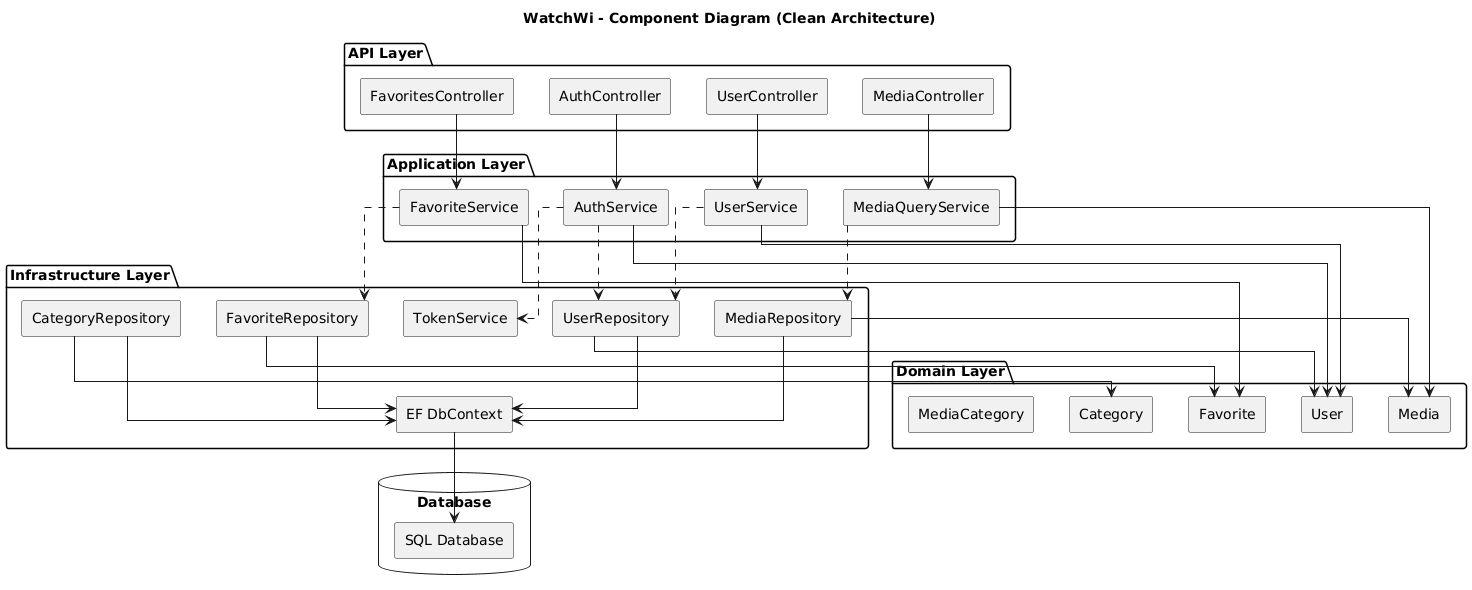

The diagram above was rendered by PlantUML. Its source (embedded in the PNG):
@startuml
skinparam componentStyle rectangle
skinparam shadowing false
skinparam linetype ortho

title WatchWi - Component Diagram (Clean Architecture)

' =======================
' COMPONENTS
' =======================

package "API Layer" {
    [AuthController]
    [MediaController]
    [FavoritesController]
    [UserController]
}

package "Application Layer" {
    [AuthService]
    [MediaQueryService]
    [FavoriteService]
    [UserService]
}

package "Domain Layer" {
    [User]
    [Media]
    [Category]
    [Favorite]
    [MediaCategory]
}

package "Infrastructure Layer" {
    [UserRepository]
    [MediaRepository]
    [FavoriteRepository]
    [CategoryRepository]
    [TokenService]
    [EF DbContext]
}

database "Database" {
    [SQL Database]
}

' =======================
' DEPENDENCIES
' =======================

' API -> Application
[AuthController] --> [AuthService]
[MediaController] --> [MediaQueryService]
[FavoritesController] --> [FavoriteService]
[UserController] --> [UserService]

' Application -> Domain
[AuthService] --> [User]
[MediaQueryService] --> [Media]
[FavoriteService] --> [Favorite]
[UserService] --> [User]

' Application -> Infrastructure (via interfaces)
[AuthService] ..> [UserRepository]
[AuthService] ..> [TokenService]
[MediaQueryService] ..> [MediaRepository]
[FavoriteService] ..> [FavoriteRepository]
[UserService] ..> [UserRepository]

' Infrastructure -> Domain
[UserRepository] --> [User]
[MediaRepository] --> [Media]
[FavoriteRepository] --> [Favorite]
[CategoryRepository] --> [Category]

' Infrastructure -> Database
[EF DbContext] --> [SQL Database]
[UserRepository] --> [EF DbContext]
[MediaRepository] --> [EF DbContext]
[FavoriteRepository] --> [EF DbContext]
[CategoryRepository] --> [EF DbContext]
@enduml